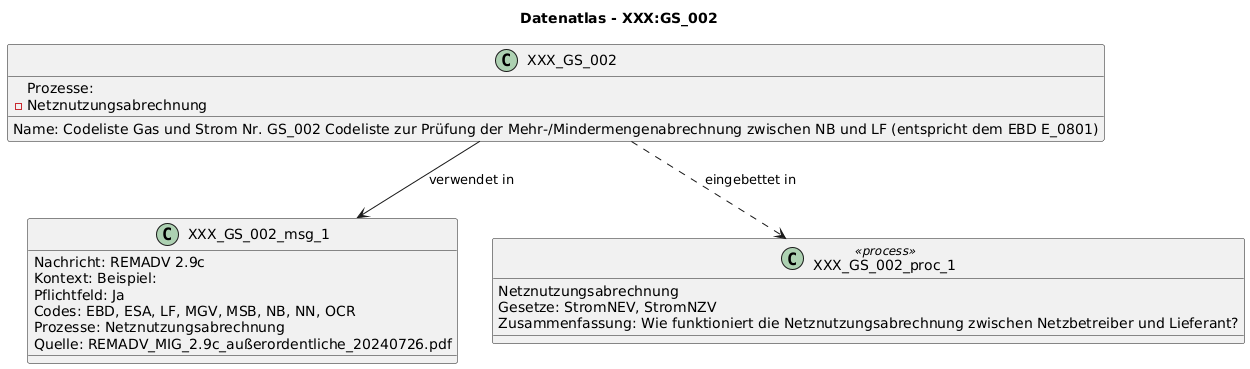

The diagram above was rendered by PlantUML. Its source (embedded in the PNG):
@startuml
title Datenatlas - XXX:GS_002
class XXX_GS_002 {
  Name: Codeliste Gas und Strom Nr. GS_002 Codeliste zur Prüfung der Mehr-/Mindermengenabrechnung zwischen NB und LF (entspricht dem EBD E_0801)
  Prozesse:
    - Netznutzungsabrechnung
}
class XXX_GS_002_msg_1 {
  Nachricht: REMADV 2.9c
  Kontext: Beispiel:
  Pflichtfeld: Ja
  Codes: EBD, ESA, LF, MGV, MSB, NB, NN, OCR
  Prozesse: Netznutzungsabrechnung
  Quelle: REMADV_MIG_2.9c_außerordentliche_20240726.pdf
}
XXX_GS_002 --> XXX_GS_002_msg_1 : verwendet in
class XXX_GS_002_proc_1 <<process>> {
  Netznutzungsabrechnung
  Gesetze: StromNEV, StromNZV
  Zusammenfassung: Wie funktioniert die Netznutzungsabrechnung zwischen Netzbetreiber und Lieferant?
}
XXX_GS_002 ..> XXX_GS_002_proc_1 : eingebettet in
@enduml